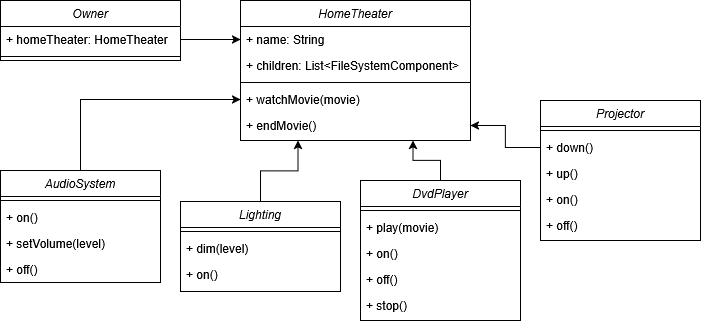

The diagram above was exported from draw.io. Its source (the exported page's mxGraphModel, read from the mxfile embedded in the PNG):
<mxGraphModel dx="1410" dy="896" grid="1" gridSize="10" guides="1" tooltips="1" connect="1" arrows="1" fold="1" page="1" pageScale="1" pageWidth="850" pageHeight="1100" math="0" shadow="0">
  <root>
    <mxCell id="0" />
    <mxCell id="1" parent="0" />
    <mxCell id="2" value="Owner" style="swimlane;fontStyle=2;align=center;verticalAlign=top;childLayout=stackLayout;horizontal=1;startSize=26;horizontalStack=0;resizeParent=1;resizeLast=0;collapsible=1;marginBottom=0;rounded=0;shadow=0;strokeWidth=1;" vertex="1" parent="1">
      <mxGeometry x="140" y="140" width="180" height="60" as="geometry">
        <mxRectangle x="230" y="140" width="160" height="26" as="alternateBounds" />
      </mxGeometry>
    </mxCell>
    <mxCell id="3" value="+ homeTheater: HomeTheater" style="text;align=left;verticalAlign=top;spacingLeft=4;spacingRight=4;overflow=hidden;rotatable=0;points=[[0,0.5],[1,0.5]];portConstraint=eastwest;" vertex="1" parent="2">
      <mxGeometry y="26" width="180" height="26" as="geometry" />
    </mxCell>
    <mxCell id="4" value="" style="line;html=1;strokeWidth=1;align=left;verticalAlign=middle;spacingTop=-1;spacingLeft=3;spacingRight=3;rotatable=0;labelPosition=right;points=[];portConstraint=eastwest;" vertex="1" parent="2">
      <mxGeometry y="52" width="180" height="8" as="geometry" />
    </mxCell>
    <mxCell id="5" style="edgeStyle=orthogonalEdgeStyle;rounded=0;orthogonalLoop=1;jettySize=auto;html=1;exitX=0.5;exitY=0;exitDx=0;exitDy=0;entryX=0;entryY=0.5;entryDx=0;entryDy=0;" edge="1" source="6" target="15" parent="1">
      <mxGeometry relative="1" as="geometry" />
    </mxCell>
    <mxCell id="6" value="AudioSystem" style="swimlane;fontStyle=2;align=center;verticalAlign=top;childLayout=stackLayout;horizontal=1;startSize=26;horizontalStack=0;resizeParent=1;resizeLast=0;collapsible=1;marginBottom=0;rounded=0;shadow=0;strokeWidth=1;" vertex="1" parent="1">
      <mxGeometry x="140" y="310" width="160" height="112" as="geometry">
        <mxRectangle x="230" y="140" width="160" height="26" as="alternateBounds" />
      </mxGeometry>
    </mxCell>
    <mxCell id="7" value="" style="line;html=1;strokeWidth=1;align=left;verticalAlign=middle;spacingTop=-1;spacingLeft=3;spacingRight=3;rotatable=0;labelPosition=right;points=[];portConstraint=eastwest;" vertex="1" parent="6">
      <mxGeometry y="26" width="160" height="8" as="geometry" />
    </mxCell>
    <mxCell id="8" value="+ on()" style="text;align=left;verticalAlign=top;spacingLeft=4;spacingRight=4;overflow=hidden;rotatable=0;points=[[0,0.5],[1,0.5]];portConstraint=eastwest;" vertex="1" parent="6">
      <mxGeometry y="34" width="160" height="26" as="geometry" />
    </mxCell>
    <mxCell id="9" value="+ setVolume(level)" style="text;align=left;verticalAlign=top;spacingLeft=4;spacingRight=4;overflow=hidden;rotatable=0;points=[[0,0.5],[1,0.5]];portConstraint=eastwest;" vertex="1" parent="6">
      <mxGeometry y="60" width="160" height="26" as="geometry" />
    </mxCell>
    <mxCell id="10" value="+ off()" style="text;align=left;verticalAlign=top;spacingLeft=4;spacingRight=4;overflow=hidden;rotatable=0;points=[[0,0.5],[1,0.5]];portConstraint=eastwest;" vertex="1" parent="6">
      <mxGeometry y="86" width="160" height="26" as="geometry" />
    </mxCell>
    <mxCell id="11" value="HomeTheater" style="swimlane;fontStyle=2;align=center;verticalAlign=top;childLayout=stackLayout;horizontal=1;startSize=26;horizontalStack=0;resizeParent=1;resizeLast=0;collapsible=1;marginBottom=0;rounded=0;shadow=0;strokeWidth=1;" vertex="1" parent="1">
      <mxGeometry x="380" y="140" width="230" height="140" as="geometry">
        <mxRectangle x="230" y="140" width="160" height="26" as="alternateBounds" />
      </mxGeometry>
    </mxCell>
    <mxCell id="12" value="+ name: String" style="text;align=left;verticalAlign=top;spacingLeft=4;spacingRight=4;overflow=hidden;rotatable=0;points=[[0,0.5],[1,0.5]];portConstraint=eastwest;" vertex="1" parent="11">
      <mxGeometry y="26" width="230" height="26" as="geometry" />
    </mxCell>
    <mxCell id="13" value="+ children: List&lt;FileSystemComponent&gt;" style="text;align=left;verticalAlign=top;spacingLeft=4;spacingRight=4;overflow=hidden;rotatable=0;points=[[0,0.5],[1,0.5]];portConstraint=eastwest;rounded=0;shadow=0;html=0;" vertex="1" parent="11">
      <mxGeometry y="52" width="230" height="26" as="geometry" />
    </mxCell>
    <mxCell id="14" value="" style="line;html=1;strokeWidth=1;align=left;verticalAlign=middle;spacingTop=-1;spacingLeft=3;spacingRight=3;rotatable=0;labelPosition=right;points=[];portConstraint=eastwest;" vertex="1" parent="11">
      <mxGeometry y="78" width="230" height="8" as="geometry" />
    </mxCell>
    <mxCell id="15" value="+ watchMovie(movie)" style="text;align=left;verticalAlign=top;spacingLeft=4;spacingRight=4;overflow=hidden;rotatable=0;points=[[0,0.5],[1,0.5]];portConstraint=eastwest;" vertex="1" parent="11">
      <mxGeometry y="86" width="230" height="26" as="geometry" />
    </mxCell>
    <mxCell id="16" value="+ endMovie()" style="text;align=left;verticalAlign=top;spacingLeft=4;spacingRight=4;overflow=hidden;rotatable=0;points=[[0,0.5],[1,0.5]];portConstraint=eastwest;" vertex="1" parent="11">
      <mxGeometry y="112" width="230" height="26" as="geometry" />
    </mxCell>
    <mxCell id="17" style="edgeStyle=orthogonalEdgeStyle;rounded=0;orthogonalLoop=1;jettySize=auto;html=1;exitX=0.5;exitY=0;exitDx=0;exitDy=0;entryX=0.75;entryY=1;entryDx=0;entryDy=0;" edge="1" source="18" target="11" parent="1">
      <mxGeometry relative="1" as="geometry" />
    </mxCell>
    <mxCell id="18" value="DvdPlayer" style="swimlane;fontStyle=2;align=center;verticalAlign=top;childLayout=stackLayout;horizontal=1;startSize=26;horizontalStack=0;resizeParent=1;resizeLast=0;collapsible=1;marginBottom=0;rounded=0;shadow=0;strokeWidth=1;" vertex="1" parent="1">
      <mxGeometry x="500" y="320" width="160" height="140" as="geometry">
        <mxRectangle x="230" y="140" width="160" height="26" as="alternateBounds" />
      </mxGeometry>
    </mxCell>
    <mxCell id="19" value="" style="line;html=1;strokeWidth=1;align=left;verticalAlign=middle;spacingTop=-1;spacingLeft=3;spacingRight=3;rotatable=0;labelPosition=right;points=[];portConstraint=eastwest;" vertex="1" parent="18">
      <mxGeometry y="26" width="160" height="8" as="geometry" />
    </mxCell>
    <mxCell id="20" value="+ play(movie)" style="text;align=left;verticalAlign=top;spacingLeft=4;spacingRight=4;overflow=hidden;rotatable=0;points=[[0,0.5],[1,0.5]];portConstraint=eastwest;" vertex="1" parent="18">
      <mxGeometry y="34" width="160" height="26" as="geometry" />
    </mxCell>
    <mxCell id="21" value="+ on()" style="text;align=left;verticalAlign=top;spacingLeft=4;spacingRight=4;overflow=hidden;rotatable=0;points=[[0,0.5],[1,0.5]];portConstraint=eastwest;" vertex="1" parent="18">
      <mxGeometry y="60" width="160" height="26" as="geometry" />
    </mxCell>
    <mxCell id="22" value="+ off()" style="text;align=left;verticalAlign=top;spacingLeft=4;spacingRight=4;overflow=hidden;rotatable=0;points=[[0,0.5],[1,0.5]];portConstraint=eastwest;" vertex="1" parent="18">
      <mxGeometry y="86" width="160" height="26" as="geometry" />
    </mxCell>
    <mxCell id="23" value="+ stop()" style="text;align=left;verticalAlign=top;spacingLeft=4;spacingRight=4;overflow=hidden;rotatable=0;points=[[0,0.5],[1,0.5]];portConstraint=eastwest;" vertex="1" parent="18">
      <mxGeometry y="112" width="160" height="26" as="geometry" />
    </mxCell>
    <mxCell id="24" value="Projector" style="swimlane;fontStyle=2;align=center;verticalAlign=top;childLayout=stackLayout;horizontal=1;startSize=26;horizontalStack=0;resizeParent=1;resizeLast=0;collapsible=1;marginBottom=0;rounded=0;shadow=0;strokeWidth=1;" vertex="1" parent="1">
      <mxGeometry x="680" y="240" width="160" height="140" as="geometry">
        <mxRectangle x="230" y="140" width="160" height="26" as="alternateBounds" />
      </mxGeometry>
    </mxCell>
    <mxCell id="25" value="" style="line;html=1;strokeWidth=1;align=left;verticalAlign=middle;spacingTop=-1;spacingLeft=3;spacingRight=3;rotatable=0;labelPosition=right;points=[];portConstraint=eastwest;" vertex="1" parent="24">
      <mxGeometry y="26" width="160" height="8" as="geometry" />
    </mxCell>
    <mxCell id="26" value="+ down()" style="text;align=left;verticalAlign=top;spacingLeft=4;spacingRight=4;overflow=hidden;rotatable=0;points=[[0,0.5],[1,0.5]];portConstraint=eastwest;" vertex="1" parent="24">
      <mxGeometry y="34" width="160" height="26" as="geometry" />
    </mxCell>
    <mxCell id="27" value="+ up()" style="text;align=left;verticalAlign=top;spacingLeft=4;spacingRight=4;overflow=hidden;rotatable=0;points=[[0,0.5],[1,0.5]];portConstraint=eastwest;" vertex="1" parent="24">
      <mxGeometry y="60" width="160" height="26" as="geometry" />
    </mxCell>
    <mxCell id="28" value="+ on()" style="text;align=left;verticalAlign=top;spacingLeft=4;spacingRight=4;overflow=hidden;rotatable=0;points=[[0,0.5],[1,0.5]];portConstraint=eastwest;" vertex="1" parent="24">
      <mxGeometry y="86" width="160" height="26" as="geometry" />
    </mxCell>
    <mxCell id="29" value="+ off()" style="text;align=left;verticalAlign=top;spacingLeft=4;spacingRight=4;overflow=hidden;rotatable=0;points=[[0,0.5],[1,0.5]];portConstraint=eastwest;" vertex="1" parent="24">
      <mxGeometry y="112" width="160" height="26" as="geometry" />
    </mxCell>
    <mxCell id="30" style="edgeStyle=orthogonalEdgeStyle;rounded=0;orthogonalLoop=1;jettySize=auto;html=1;exitX=0.5;exitY=0;exitDx=0;exitDy=0;entryX=0.25;entryY=1;entryDx=0;entryDy=0;" edge="1" source="31" target="11" parent="1">
      <mxGeometry relative="1" as="geometry" />
    </mxCell>
    <mxCell id="31" value="Lighting" style="swimlane;fontStyle=2;align=center;verticalAlign=top;childLayout=stackLayout;horizontal=1;startSize=26;horizontalStack=0;resizeParent=1;resizeLast=0;collapsible=1;marginBottom=0;rounded=0;shadow=0;strokeWidth=1;" vertex="1" parent="1">
      <mxGeometry x="320" y="341" width="160" height="90" as="geometry">
        <mxRectangle x="230" y="140" width="160" height="26" as="alternateBounds" />
      </mxGeometry>
    </mxCell>
    <mxCell id="32" value="" style="line;html=1;strokeWidth=1;align=left;verticalAlign=middle;spacingTop=-1;spacingLeft=3;spacingRight=3;rotatable=0;labelPosition=right;points=[];portConstraint=eastwest;" vertex="1" parent="31">
      <mxGeometry y="26" width="160" height="8" as="geometry" />
    </mxCell>
    <mxCell id="33" value="+ dim(level)" style="text;align=left;verticalAlign=top;spacingLeft=4;spacingRight=4;overflow=hidden;rotatable=0;points=[[0,0.5],[1,0.5]];portConstraint=eastwest;" vertex="1" parent="31">
      <mxGeometry y="34" width="160" height="26" as="geometry" />
    </mxCell>
    <mxCell id="34" value="+ on()" style="text;align=left;verticalAlign=top;spacingLeft=4;spacingRight=4;overflow=hidden;rotatable=0;points=[[0,0.5],[1,0.5]];portConstraint=eastwest;" vertex="1" parent="31">
      <mxGeometry y="60" width="160" height="26" as="geometry" />
    </mxCell>
    <mxCell id="35" style="edgeStyle=orthogonalEdgeStyle;rounded=0;orthogonalLoop=1;jettySize=auto;html=1;exitX=1;exitY=0.5;exitDx=0;exitDy=0;entryX=0;entryY=0.5;entryDx=0;entryDy=0;" edge="1" source="3" target="12" parent="1">
      <mxGeometry relative="1" as="geometry" />
    </mxCell>
    <mxCell id="36" style="edgeStyle=orthogonalEdgeStyle;rounded=0;orthogonalLoop=1;jettySize=auto;html=1;exitX=0;exitY=0.5;exitDx=0;exitDy=0;entryX=1;entryY=0.5;entryDx=0;entryDy=0;" edge="1" source="26" target="16" parent="1">
      <mxGeometry relative="1" as="geometry" />
    </mxCell>
  </root>
</mxGraphModel>